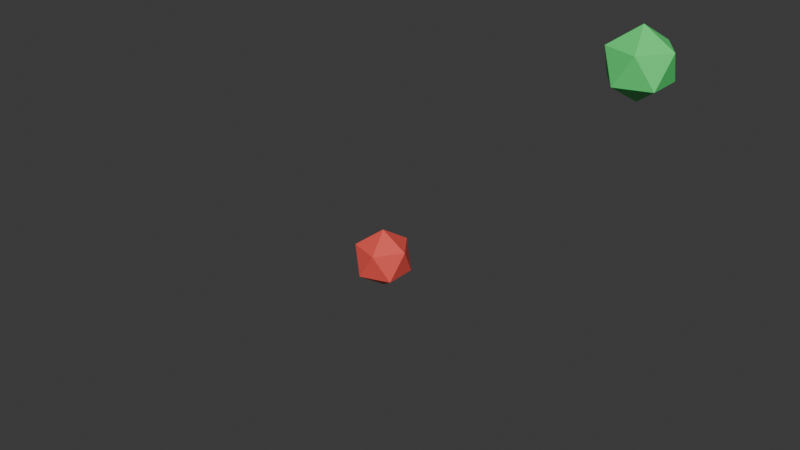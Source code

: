 # Source: AxisProbe.blend  (saved by Blender 5.2.44; exported with 4.5.12 LTS)
import bpy
from mathutils import Matrix  # noqa: F401  (used for matrix-valued properties, if any)

bpy.ops.wm.read_factory_settings(use_empty=True)
scene = bpy.context.scene
scene.name = 'Scene'

# ---- collections
col_collection = bpy.data.collections.new('Collection'); scene.collection.children.link(col_collection)

# ---- materials (node trees are filled in below, after node groups)
mat_forward = bpy.data.materials.new('Forward')
mat_forward.diffuse_color = (0.08, 0.35, 0.9, 1.0)
mat_right = bpy.data.materials.new('Right')
mat_right.diffuse_color = (0.9, 0.1, 0.08, 1.0)
mat_up = bpy.data.materials.new('Up')
mat_up.diffuse_color = (0.1, 0.85, 0.2, 1.0)

# ---- material node trees
mat_forward.use_nodes = True; mat_forward.node_tree.nodes.clear()
_N = mat_forward.node_tree.nodes; _L = mat_forward.node_tree.links
n0 = _N.new('ShaderNodeBsdfPrincipled'); n0.name = 'Principled BSDF'; n0.location = (-200, 100)
n0.inputs[0].default_value = (0.08, 0.35, 0.9, 1.0)
n0.inputs[10].default_value = 0.005
n1 = _N.new('ShaderNodeOutputMaterial'); n1.name = 'Material Output'; n1.location = (200, 100)
_L.new(n0.outputs[0], n1.inputs[0])
n1.is_active_output = True
mat_right.use_nodes = True; mat_right.node_tree.nodes.clear()
_N = mat_right.node_tree.nodes; _L = mat_right.node_tree.links
n0 = _N.new('ShaderNodeBsdfPrincipled'); n0.name = 'Principled BSDF'; n0.location = (-200, 100)
n0.inputs[0].default_value = (0.9, 0.1, 0.08, 1.0)
n0.inputs[10].default_value = 0.005
n1 = _N.new('ShaderNodeOutputMaterial'); n1.name = 'Material Output'; n1.location = (200, 100)
_L.new(n0.outputs[0], n1.inputs[0])
n1.is_active_output = True
mat_up.use_nodes = True; mat_up.node_tree.nodes.clear()
_N = mat_up.node_tree.nodes; _L = mat_up.node_tree.links
n0 = _N.new('ShaderNodeBsdfPrincipled'); n0.name = 'Principled BSDF'; n0.location = (-200, 100)
n0.inputs[0].default_value = (0.1, 0.85, 0.2, 1.0)
n0.inputs[10].default_value = 0.005
n1 = _N.new('ShaderNodeOutputMaterial'); n1.name = 'Material Output'; n1.location = (200, 100)
_L.new(n0.outputs[0], n1.inputs[0])
n1.is_active_output = True

# ---- world
world_world = bpy.data.worlds.new('World'); scene.world = world_world
world_world.use_nodes = True; world_world.node_tree.nodes.clear()
_N = world_world.node_tree.nodes; _L = world_world.node_tree.links
n0 = _N.new('ShaderNodeOutputWorld'); n0.name = 'World Output'; n0.location = (200, 100)
n1 = _N.new('ShaderNodeBackground'); n1.name = 'Background'; n1.location = (-200, 100)
n1.inputs[0].default_value = (0.05088, 0.05088, 0.05088, 1.0)
_L.new(n1.outputs[0], n0.inputs[0])
n0.is_active_output = True
world_world.color = (0.05088, 0.05088, 0.05088)
world_world.sun_shadow_jitter_overblur = 0.0

# ---- meshes
me_icosphere = bpy.data.meshes.new('Icosphere')
me_icosphere.from_pydata([(0.0, 0.0, -0.12), (0.08683, -0.06309, -0.05367), (-0.03317, -0.1021, -0.05367), (-0.1073, 0.0, -0.05367), (-0.03317, 0.1021, -0.05367), (0.08683, 0.06309, -0.05367), (0.03317, -0.1021, 0.05367), (-0.08683, -0.06309, 0.05367), (-0.08683, 0.06309, 0.05367), (0.03317, 0.1021, 0.05367), (0.1073, 0.0, 0.05367), (0.0, 0.0, 0.12)], [], [(0, 1, 2), (1, 0, 5), (0, 2, 3), (0, 3, 4), (0, 4, 5), (1, 5, 10), (2, 1, 6), (3, 2, 7), (4, 3, 8), (5, 4, 9), (1, 10, 6), (2, 6, 7), (3, 7, 8), (4, 8, 9), (5, 9, 10), (6, 10, 11), (7, 6, 11), (8, 7, 11), (9, 8, 11), (10, 9, 11)])
_uv = me_icosphere.uv_layers.new(name='UVMap')
_uv.uv.foreach_set('vector', [0.1818, 0.0, 0.2727, 0.1575, 0.09091, 0.1575, 0.2727, 0.1575, 0.3636, 0.0, 0.4545, 0.1575, 0.9091, 0.0, 1.0, 0.1575, 0.8182, 0.1575, 0.7273, 0.0, 0.8182, 0.1575, 0.6364, 0.1575, 0.5455, 0.0, 0.6364, 0.1575, 0.4545, 0.1575, 0.2727, 0.1575, 0.4545, 0.1575, 0.3636, 0.3149, 0.09091, 0.1575, 0.2727, 0.1575, 0.1818, 0.3149, 0.8182, 0.1575, 1.0, 0.1575, 0.9091, 0.3149, 0.6364, 0.1575, 0.8182, 0.1575, 0.7273, 0.3149, 0.4545, 0.1575, 0.6364, 0.1575, 0.5455, 0.3149, 0.2727, 0.1575, 0.3636, 0.3149, 0.1818, 0.3149, 0.09091, 0.1575, 0.1818, 0.3149, 0.0, 0.3149, 0.8182, 0.1575, 0.9091, 0.3149, 0.7273, 0.3149, 0.6364, 0.1575, 0.7273, 0.3149, 0.5455, 0.3149, 0.4545, 0.1575, 0.5455, 0.3149, 0.3636, 0.3149, 0.1818, 0.3149, 0.3636, 0.3149, 0.2727, 0.4724, 0.0, 0.3149, 0.1818, 0.3149, 0.09091, 0.4724, 0.7273, 0.3149, 0.9091, 0.3149, 0.8182, 0.4724, 0.5455, 0.3149, 0.7273, 0.3149, 0.6364, 0.4724, 0.3636, 0.3149, 0.5455, 0.3149, 0.4545, 0.4724])
me_icosphere.materials.append(mat_forward)
me_icosphere.update()
me_icosphere_001 = bpy.data.meshes.new('Icosphere.001')
me_icosphere_001.from_pydata([(0.0, 0.0, -0.12), (0.08683, -0.06309, -0.05367), (-0.03317, -0.1021, -0.05367), (-0.1073, 0.0, -0.05367), (-0.03317, 0.1021, -0.05367), (0.08683, 0.06309, -0.05367), (0.03317, -0.1021, 0.05367), (-0.08683, -0.06309, 0.05367), (-0.08683, 0.06309, 0.05367), (0.03317, 0.1021, 0.05367), (0.1073, 0.0, 0.05367), (0.0, 0.0, 0.12)], [], [(0, 1, 2), (1, 0, 5), (0, 2, 3), (0, 3, 4), (0, 4, 5), (1, 5, 10), (2, 1, 6), (3, 2, 7), (4, 3, 8), (5, 4, 9), (1, 10, 6), (2, 6, 7), (3, 7, 8), (4, 8, 9), (5, 9, 10), (6, 10, 11), (7, 6, 11), (8, 7, 11), (9, 8, 11), (10, 9, 11)])
_uv = me_icosphere_001.uv_layers.new(name='UVMap')
_uv.uv.foreach_set('vector', [0.1818, 0.0, 0.2727, 0.1575, 0.09091, 0.1575, 0.2727, 0.1575, 0.3636, 0.0, 0.4545, 0.1575, 0.9091, 0.0, 1.0, 0.1575, 0.8182, 0.1575, 0.7273, 0.0, 0.8182, 0.1575, 0.6364, 0.1575, 0.5455, 0.0, 0.6364, 0.1575, 0.4545, 0.1575, 0.2727, 0.1575, 0.4545, 0.1575, 0.3636, 0.3149, 0.09091, 0.1575, 0.2727, 0.1575, 0.1818, 0.3149, 0.8182, 0.1575, 1.0, 0.1575, 0.9091, 0.3149, 0.6364, 0.1575, 0.8182, 0.1575, 0.7273, 0.3149, 0.4545, 0.1575, 0.6364, 0.1575, 0.5455, 0.3149, 0.2727, 0.1575, 0.3636, 0.3149, 0.1818, 0.3149, 0.09091, 0.1575, 0.1818, 0.3149, 0.0, 0.3149, 0.8182, 0.1575, 0.9091, 0.3149, 0.7273, 0.3149, 0.6364, 0.1575, 0.7273, 0.3149, 0.5455, 0.3149, 0.4545, 0.1575, 0.5455, 0.3149, 0.3636, 0.3149, 0.1818, 0.3149, 0.3636, 0.3149, 0.2727, 0.4724, 0.0, 0.3149, 0.1818, 0.3149, 0.09091, 0.4724, 0.7273, 0.3149, 0.9091, 0.3149, 0.8182, 0.4724, 0.5455, 0.3149, 0.7273, 0.3149, 0.6364, 0.4724, 0.3636, 0.3149, 0.5455, 0.3149, 0.4545, 0.4724])
me_icosphere_001.materials.append(mat_right)
me_icosphere_001.update()
me_icosphere_002 = bpy.data.meshes.new('Icosphere.002')
me_icosphere_002.from_pydata([(0.0, 0.0, -0.12), (0.08683, -0.06309, -0.05367), (-0.03317, -0.1021, -0.05367), (-0.1073, 0.0, -0.05367), (-0.03317, 0.1021, -0.05367), (0.08683, 0.06309, -0.05367), (0.03317, -0.1021, 0.05367), (-0.08683, -0.06309, 0.05367), (-0.08683, 0.06309, 0.05367), (0.03317, 0.1021, 0.05367), (0.1073, 0.0, 0.05367), (0.0, 0.0, 0.12)], [], [(0, 1, 2), (1, 0, 5), (0, 2, 3), (0, 3, 4), (0, 4, 5), (1, 5, 10), (2, 1, 6), (3, 2, 7), (4, 3, 8), (5, 4, 9), (1, 10, 6), (2, 6, 7), (3, 7, 8), (4, 8, 9), (5, 9, 10), (6, 10, 11), (7, 6, 11), (8, 7, 11), (9, 8, 11), (10, 9, 11)])
_uv = me_icosphere_002.uv_layers.new(name='UVMap')
_uv.uv.foreach_set('vector', [0.1818, 0.0, 0.2727, 0.1575, 0.09091, 0.1575, 0.2727, 0.1575, 0.3636, 0.0, 0.4545, 0.1575, 0.9091, 0.0, 1.0, 0.1575, 0.8182, 0.1575, 0.7273, 0.0, 0.8182, 0.1575, 0.6364, 0.1575, 0.5455, 0.0, 0.6364, 0.1575, 0.4545, 0.1575, 0.2727, 0.1575, 0.4545, 0.1575, 0.3636, 0.3149, 0.09091, 0.1575, 0.2727, 0.1575, 0.1818, 0.3149, 0.8182, 0.1575, 1.0, 0.1575, 0.9091, 0.3149, 0.6364, 0.1575, 0.8182, 0.1575, 0.7273, 0.3149, 0.4545, 0.1575, 0.6364, 0.1575, 0.5455, 0.3149, 0.2727, 0.1575, 0.3636, 0.3149, 0.1818, 0.3149, 0.09091, 0.1575, 0.1818, 0.3149, 0.0, 0.3149, 0.8182, 0.1575, 0.9091, 0.3149, 0.7273, 0.3149, 0.6364, 0.1575, 0.7273, 0.3149, 0.5455, 0.3149, 0.4545, 0.1575, 0.5455, 0.3149, 0.3636, 0.3149, 0.1818, 0.3149, 0.3636, 0.3149, 0.2727, 0.4724, 0.0, 0.3149, 0.1818, 0.3149, 0.09091, 0.4724, 0.7273, 0.3149, 0.9091, 0.3149, 0.8182, 0.4724, 0.5455, 0.3149, 0.7273, 0.3149, 0.6364, 0.4724, 0.3636, 0.3149, 0.5455, 0.3149, 0.4545, 0.4724])
me_icosphere_002.materials.append(mat_up)
me_icosphere_002.update()

# ---- objects
ob_axisprobe = bpy.data.objects.new('AxisProbe', None)
ob_hinge = bpy.data.objects.new('Hinge', None)
ob_hingeforward = bpy.data.objects.new('HingeForward', None)
ob_forward = bpy.data.objects.new('Forward', me_icosphere)
ob_right = bpy.data.objects.new('Right', me_icosphere_001)
ob_up = bpy.data.objects.new('Up', me_icosphere_002)

# ---- transforms, parenting, visibility, modifiers, constraints
ob_axisprobe.location = (0.0, 0.0, 0.0)
ob_hinge.parent = ob_axisprobe
ob_hinge.location = (0.0, -0.5, 0.5)
ob_hingeforward.parent = ob_hinge
ob_hingeforward.location = (0.0, -0.4, 0.0)
ob_forward.parent = ob_axisprobe
ob_forward.location = (0.0, -1.0, 0.0)
ob_right.parent = ob_axisprobe
ob_right.location = (-1.0, 0.0, 0.0)
ob_up.parent = ob_axisprobe
ob_up.location = (0.0, 0.0, 1.0)

# ---- collection membership
scene.collection.objects.link(ob_axisprobe)
scene.collection.objects.link(ob_hinge)
scene.collection.objects.link(ob_hingeforward)
col_collection.objects.link(ob_forward)
col_collection.objects.link(ob_right)
col_collection.objects.link(ob_up)

# ---- scene / render settings (as saved in the file)
scene.frame_start = 1; scene.frame_end = 250; scene.frame_set(1)
scene.render.engine = 'BLENDER_EEVEE_NEXT'
scene.render.bake_bias = 0.0
scene.render.bake_samples = 0
scene.render.compositor_device = 'GPU'
scene.eevee.use_volume_custom_range = False
scene.eevee.fast_gi_thickness_near = 0.1
scene.eevee.fast_gi_thickness_far = 0.0
scene.eevee.ray_tracing_options.screen_trace_thickness = 0.1
bpy.context.view_layer.update()

# ---- added for rendering (the .blend has no active camera and no usable light): camera, sun
cam_auto = bpy.data.cameras.new('AutoCamera')
cam_auto.lens = 50.0
cam_auto.sensor_width = 36.0
cam_auto.clip_end = 1000.0
ob_auto_camera = bpy.data.objects.new('AutoCamera', cam_auto)
scene.collection.objects.link(ob_auto_camera)
ob_auto_camera.location = (1.45461, -2.84553, 2.06369)
ob_auto_camera.rotation_euler = (1.09748, -7.21219e-08, 0.694738)
scene.camera = ob_auto_camera
light_auto_sun = bpy.data.lights.new('AutoSun', 'SUN')
light_auto_sun.energy = 3.0
light_auto_sun.angle = 0.0523599
ob_auto_sun = bpy.data.objects.new('AutoSun', light_auto_sun)
scene.collection.objects.link(ob_auto_sun)
ob_auto_sun.rotation_euler = (0.872665, 0.174533, 0.523599)
bpy.context.view_layer.update()
